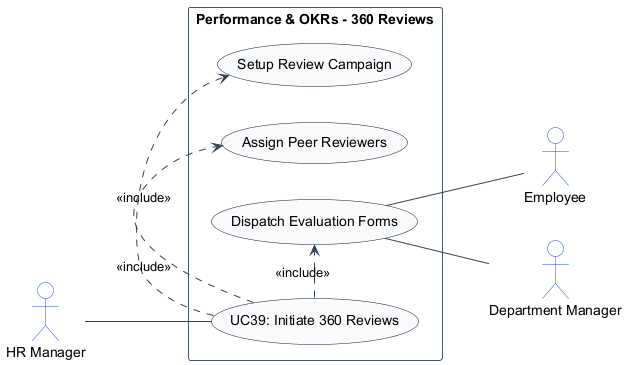

The diagram above was rendered by PlantUML. Its source (embedded in the PNG):
@startuml
left to right direction
skinparam shadowing false
skinparam packageStyle rectangle
skinparam actorStyle stickman

skinparam ArrowColor #334155
skinparam ActorBorderColor #1d4ed8
skinparam ActorBackgroundColor #ffffff
skinparam UsecaseBorderColor #0f172a
skinparam UsecaseBackgroundColor #f8fafc
skinparam RectangleBorderColor #475569
skinparam RectangleBackgroundColor #ffffff

actor "HR Manager" as HRManager
actor "Employee" as Employee
actor "Department Manager" as DepartmentManager

rectangle "Performance & OKRs - 360 Reviews" {
    usecase "UC39: Initiate 360 Reviews" as UC_Main
    usecase "Setup Review Campaign" as UC_SetupCam
    usecase "Assign Peer Reviewers" as UC_AssignPeers
    usecase "Dispatch Evaluation Forms" as UC_DispatchForms

    HRManager -- UC_Main
    UC_Main .> UC_SetupCam : <<include>>
    UC_Main .> UC_AssignPeers : <<include>>
    UC_Main .> UC_DispatchForms : <<include>>
    UC_DispatchForms -- Employee
    UC_DispatchForms -- DepartmentManager
}
@enduml